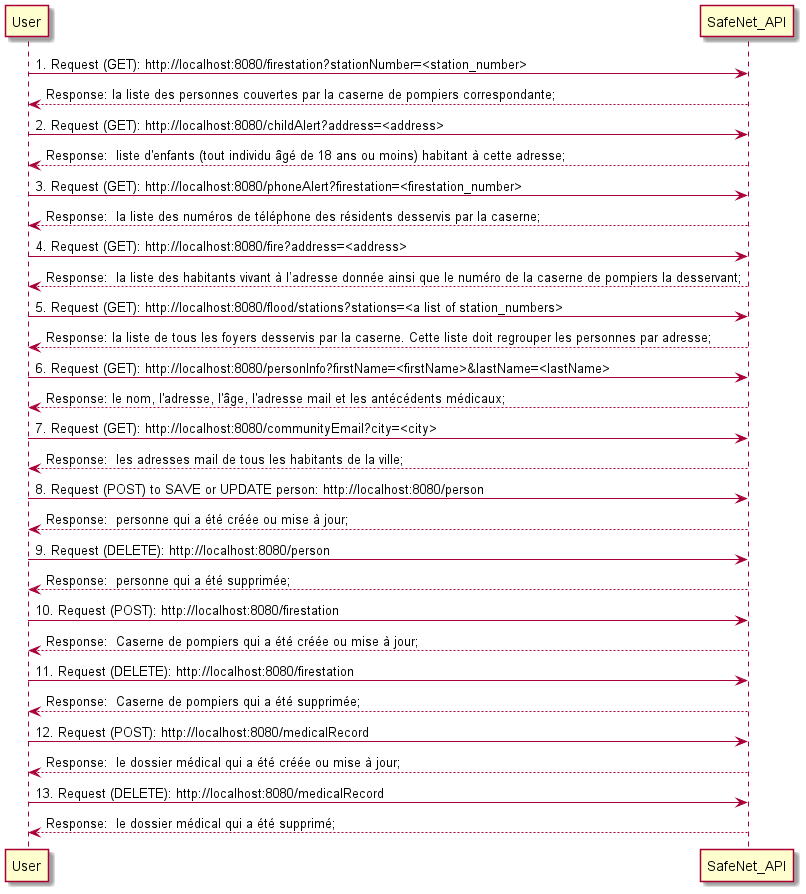

The diagram above was rendered by PlantUML. Its source (embedded in the PNG):
@startuml API
User -> SafeNet_API: 1. Request (GET): http://localhost:8080/firestation?stationNumber=<station_number>
SafeNet_API--> User : Response: la liste des personnes couvertes par la caserne de pompiers correspondante;

User -> SafeNet_API: 2. Request (GET): http://localhost:8080/childAlert?address=<address>
SafeNet_API--> User : Response:  liste d'enfants (tout individu âgé de 18 ans ou moins) habitant à cette adresse;

User -> SafeNet_API: 3. Request (GET): http://localhost:8080/phoneAlert?firestation=<firestation_number>
SafeNet_API--> User : Response:  la liste des numéros de téléphone des résidents desservis par la caserne;

User -> SafeNet_API: 4. Request (GET): http://localhost:8080/fire?address=<address>
SafeNet_API--> User : Response:  la liste des habitants vivant à l’adresse donnée ainsi que le numéro de la caserne de pompiers la desservant;

User -> SafeNet_API: 5. Request (GET): http://localhost:8080/flood/stations?stations=<a list of station_numbers>
SafeNet_API--> User : Response: la liste de tous les foyers desservis par la caserne. Cette liste doit regrouper les personnes par adresse;

User -> SafeNet_API: 6. Request (GET): http://localhost:8080/personInfo?firstName=<firstName>&lastName=<lastName>
SafeNet_API--> User : Response: le nom, l'adresse, l'âge, l'adresse mail et les antécédents médicaux;

User -> SafeNet_API: 7. Request (GET): http://localhost:8080/communityEmail?city=<city>
SafeNet_API--> User : Response:  les adresses mail de tous les habitants de la ville;

User -> SafeNet_API: 8. Request (POST) to SAVE or UPDATE person: http://localhost:8080/person
SafeNet_API--> User : Response:  personne qui a été créée ou mise à jour;

User -> SafeNet_API: 9. Request (DELETE): http://localhost:8080/person
SafeNet_API--> User : Response:  personne qui a été supprimée;

User -> SafeNet_API: 10. Request (POST): http://localhost:8080/firestation
SafeNet_API--> User : Response:  Caserne de pompiers qui a été créée ou mise à jour;

User -> SafeNet_API: 11. Request (DELETE): http://localhost:8080/firestation
SafeNet_API--> User : Response:  Caserne de pompiers qui a été supprimée;

User -> SafeNet_API: 12. Request (POST): http://localhost:8080/medicalRecord
SafeNet_API--> User : Response:  le dossier médical qui a été créée ou mise à jour;

User -> SafeNet_API: 13. Request (DELETE): http://localhost:8080/medicalRecord
SafeNet_API--> User : Response:  le dossier médical qui a été supprimé;
@enduml